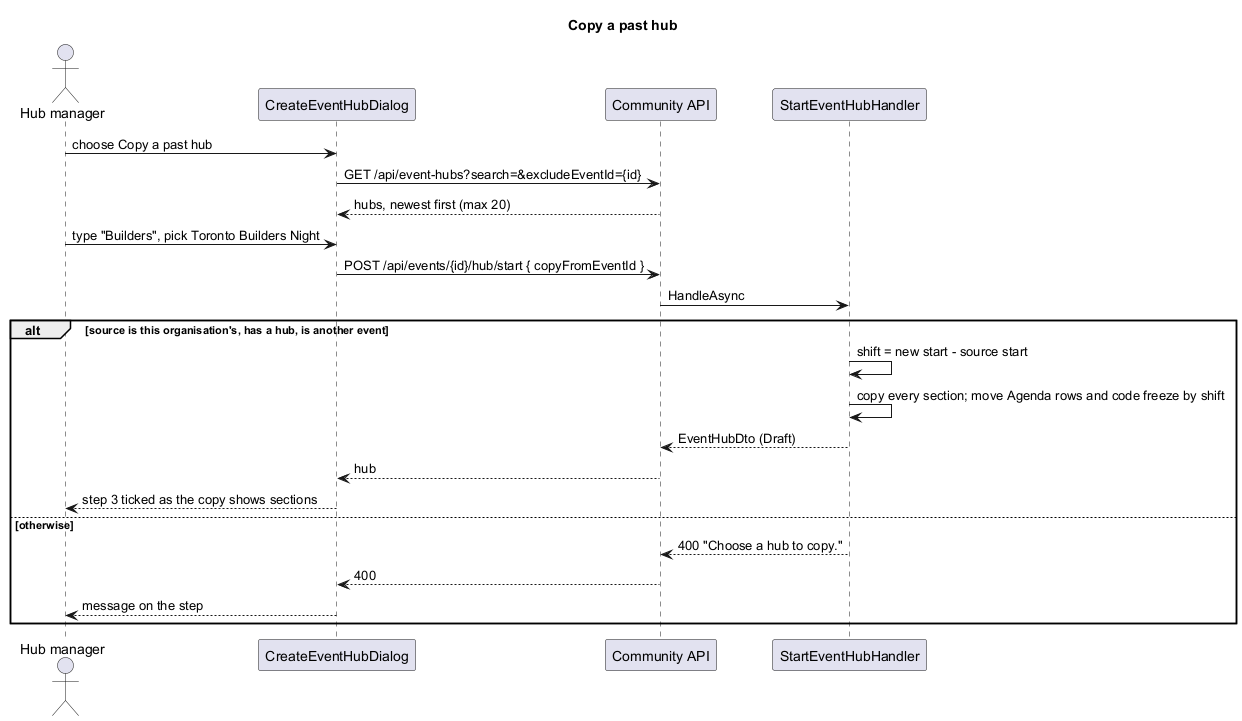

The diagram above was rendered by PlantUML. Its source (embedded in the PNG):
@startuml
title Copy a past hub
actor "Hub manager" as lead
participant "CreateEventHubDialog" as w
participant "Community API" as api
participant "StartEventHubHandler" as h
lead -> w : choose Copy a past hub
w -> api : GET /api/event-hubs?search=&excludeEventId={id}
api --> w : hubs, newest first (max 20)
lead -> w : type "Builders", pick Toronto Builders Night
w -> api : POST /api/events/{id}/hub/start { copyFromEventId }
api -> h : HandleAsync
alt source is this organisation's, has a hub, is another event
  h -> h : shift = new start - source start
  h -> h : copy every section; move Agenda rows and code freeze by shift
  h --> api : EventHubDto (Draft)
  api --> w : hub
  w --> lead : step 3 ticked as the copy shows sections
else otherwise
  h --> api : 400 "Choose a hub to copy."
  api --> w : 400
  w --> lead : message on the step
end
@enduml